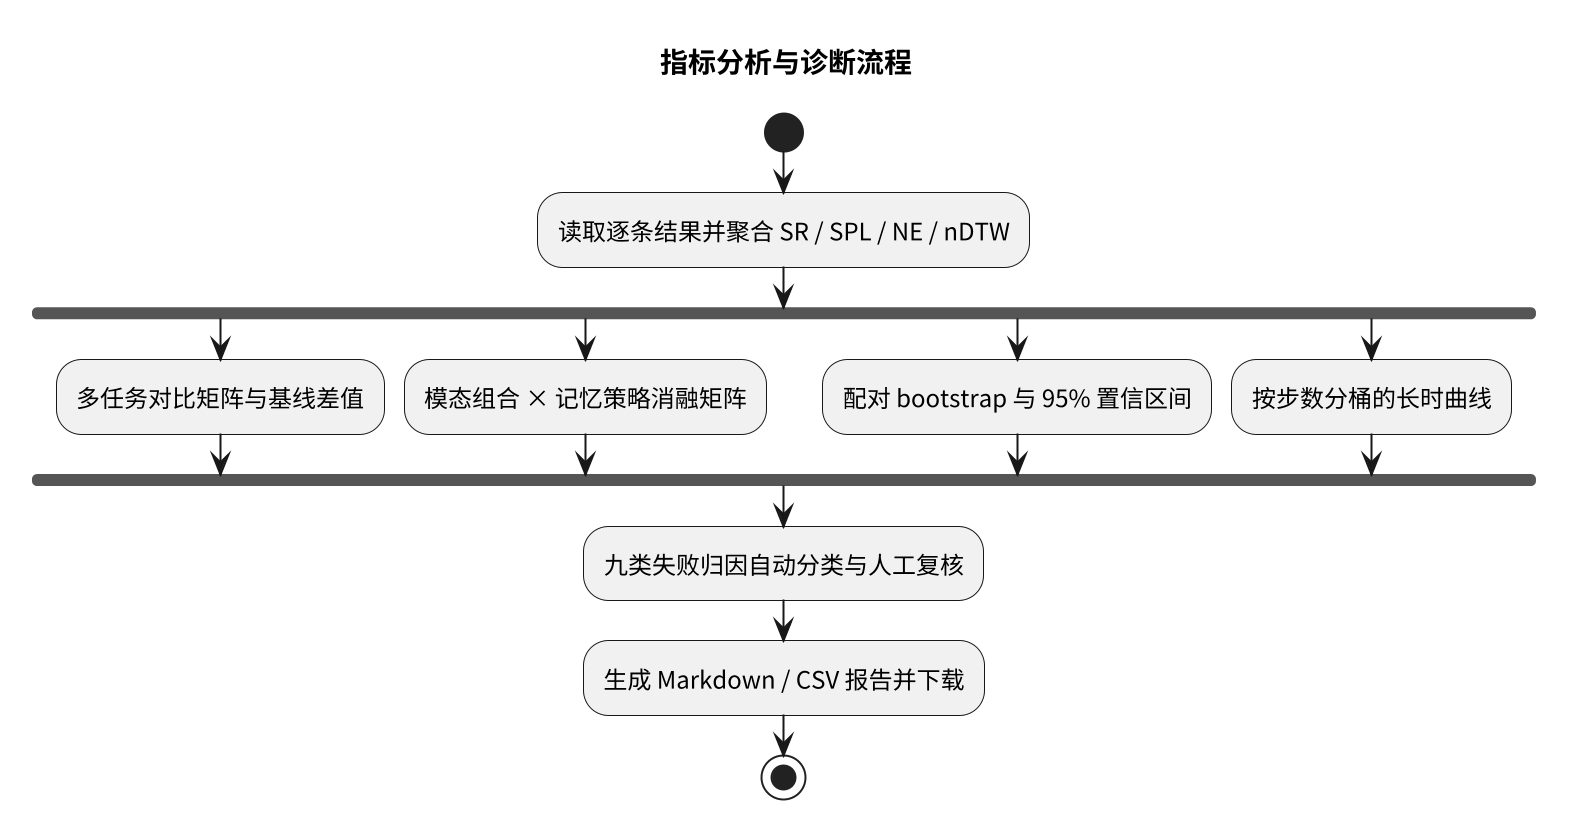

The diagram above was rendered by PlantUML. Its source (embedded in the PNG):
@startuml
scale 2
skinparam defaultFontName "Noto Sans CJK SC"
title 指标分析与诊断流程
start
:读取逐条结果并聚合 SR / SPL / NE / nDTW;
fork
  :多任务对比矩阵与基线差值;
fork again
  :模态组合 × 记忆策略消融矩阵;
fork again
  :配对 bootstrap 与 95% 置信区间;
fork again
  :按步数分桶的长时曲线;
end fork
:九类失败归因自动分类与人工复核;
:生成 Markdown / CSV 报告并下载;
stop
@enduml